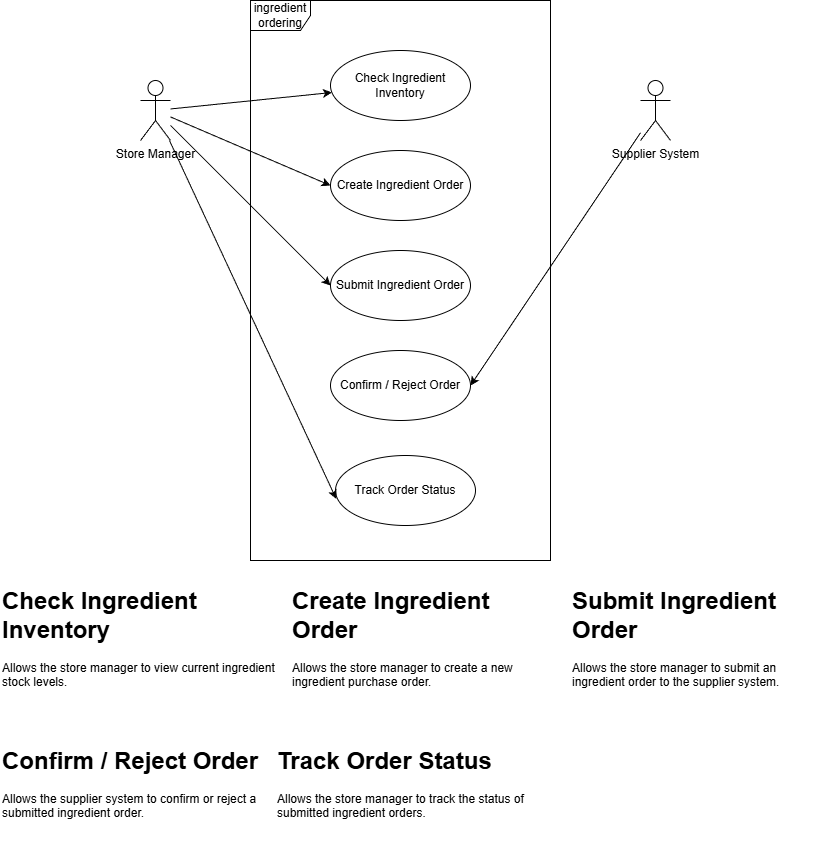

The diagram above was exported from draw.io. Its source (the exported page's mxGraphModel, read from the mxfile embedded in the PNG):
<mxGraphModel dx="873" dy="766" grid="1" gridSize="10" guides="1" tooltips="1" connect="1" arrows="1" fold="1" page="1" pageScale="1" pageWidth="850" pageHeight="1100" math="0" shadow="0">
  <root>
    <mxCell id="0" />
    <mxCell id="1" parent="0" />
    <mxCell id="10" style="edgeStyle=none;html=1;" parent="1" source="2" target="5" edge="1">
      <mxGeometry relative="1" as="geometry" />
    </mxCell>
    <mxCell id="11" style="edgeStyle=none;html=1;entryX=0;entryY=0.5;entryDx=0;entryDy=0;" parent="1" source="2" target="6" edge="1">
      <mxGeometry relative="1" as="geometry" />
    </mxCell>
    <mxCell id="12" style="edgeStyle=none;html=1;entryX=0;entryY=0.5;entryDx=0;entryDy=0;" parent="1" source="2" target="7" edge="1">
      <mxGeometry relative="1" as="geometry" />
    </mxCell>
    <mxCell id="2" value="Store Manager" style="shape=umlActor;verticalLabelPosition=bottom;verticalAlign=top;html=1;outlineConnect=0;" parent="1" vertex="1">
      <mxGeometry x="160" y="140" width="30" height="60" as="geometry" />
    </mxCell>
    <mxCell id="14" style="edgeStyle=none;html=1;entryX=1;entryY=0.5;entryDx=0;entryDy=0;" parent="1" source="3" target="8" edge="1">
      <mxGeometry relative="1" as="geometry" />
    </mxCell>
    <mxCell id="3" value="Supplier System" style="shape=umlActor;verticalLabelPosition=bottom;verticalAlign=top;html=1;outlineConnect=0;" parent="1" vertex="1">
      <mxGeometry x="660" y="140" width="30" height="60" as="geometry" />
    </mxCell>
    <mxCell id="4" value="&lt;span data-teams=&quot;true&quot;&gt;ingredient ordering&lt;/span&gt;" style="shape=umlFrame;whiteSpace=wrap;html=1;pointerEvents=0;" parent="1" vertex="1">
      <mxGeometry x="270" y="60" width="300" height="560" as="geometry" />
    </mxCell>
    <mxCell id="5" value="Check Ingredient Inventory" style="ellipse;whiteSpace=wrap;html=1;" parent="1" vertex="1">
      <mxGeometry x="350" y="110" width="140" height="70" as="geometry" />
    </mxCell>
    <mxCell id="6" value="Create Ingredient Order" style="ellipse;whiteSpace=wrap;html=1;" parent="1" vertex="1">
      <mxGeometry x="350" y="210" width="140" height="70" as="geometry" />
    </mxCell>
    <mxCell id="7" value="Submit Ingredient Order" style="ellipse;whiteSpace=wrap;html=1;" parent="1" vertex="1">
      <mxGeometry x="350" y="310" width="140" height="70" as="geometry" />
    </mxCell>
    <mxCell id="8" value="Confirm / Reject Order" style="ellipse;whiteSpace=wrap;html=1;" parent="1" vertex="1">
      <mxGeometry x="350" y="410" width="140" height="70" as="geometry" />
    </mxCell>
    <mxCell id="9" value="Track Order Status" style="ellipse;whiteSpace=wrap;html=1;" parent="1" vertex="1">
      <mxGeometry x="355" y="515" width="140" height="70" as="geometry" />
    </mxCell>
    <mxCell id="13" style="edgeStyle=none;html=1;entryX=0.005;entryY=0.619;entryDx=0;entryDy=0;entryPerimeter=0;" parent="1" source="2" target="9" edge="1">
      <mxGeometry relative="1" as="geometry" />
    </mxCell>
    <mxCell id="15" value="&lt;h1 style=&quot;margin-top: 0px;&quot;&gt;Check Ingredient Inventory&lt;/h1&gt;&lt;p&gt;Allows the store manager to view current ingredient stock levels.&lt;/p&gt;" style="text;html=1;whiteSpace=wrap;overflow=hidden;rounded=0;" parent="1" vertex="1">
      <mxGeometry x="20" y="640" width="290" height="120" as="geometry" />
    </mxCell>
    <mxCell id="16" value="&lt;h1 style=&quot;margin-top: 0px;&quot;&gt;Create Ingredient Order&lt;/h1&gt;&lt;p&gt;Allows the store manager to create a new ingredient purchase order.&lt;/p&gt;" style="text;html=1;whiteSpace=wrap;overflow=hidden;rounded=0;" parent="1" vertex="1">
      <mxGeometry x="310" y="640" width="260" height="120" as="geometry" />
    </mxCell>
    <mxCell id="17" value="&lt;h1 style=&quot;margin-top: 0px;&quot;&gt;Submit Ingredient Order&lt;/h1&gt;&lt;p&gt;Allows the store manager to submit an ingredient order to the supplier system.&lt;/p&gt;" style="text;html=1;whiteSpace=wrap;overflow=hidden;rounded=0;" parent="1" vertex="1">
      <mxGeometry x="590" y="640" width="260" height="120" as="geometry" />
    </mxCell>
    <mxCell id="18" value="&lt;h1 style=&quot;margin-top: 0px;&quot;&gt;Confirm / Reject Order&lt;/h1&gt;&lt;p&gt;Allows the supplier system to confirm or reject a submitted ingredient order.&lt;/p&gt;" style="text;html=1;whiteSpace=wrap;overflow=hidden;rounded=0;" parent="1" vertex="1">
      <mxGeometry x="20" y="800" width="290" height="120" as="geometry" />
    </mxCell>
    <mxCell id="19" value="&lt;h1 style=&quot;margin-top: 0px;&quot;&gt;Track Order Status&lt;/h1&gt;&lt;p&gt;Allows the store manager to track the status of submitted ingredient orders.&lt;/p&gt;" style="text;html=1;whiteSpace=wrap;overflow=hidden;rounded=0;" parent="1" vertex="1">
      <mxGeometry x="295" y="800" width="290" height="120" as="geometry" />
    </mxCell>
  </root>
</mxGraphModel>